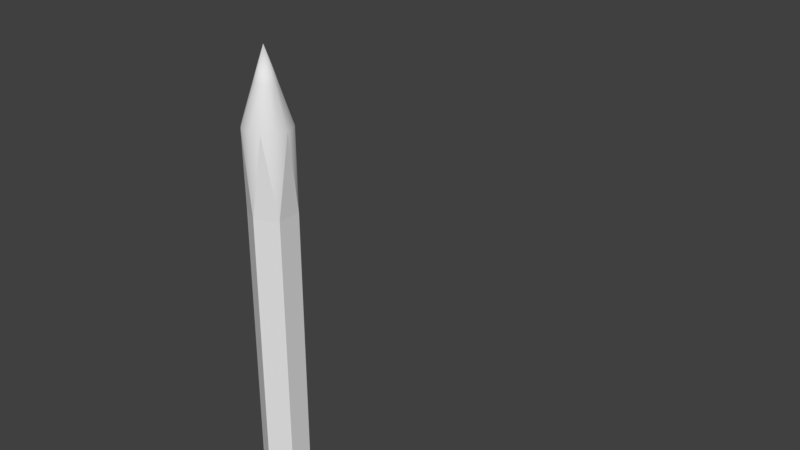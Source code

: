 # Source: tipex.blend  (saved by Blender 2.78.0; exported with 4.5.12 LTS)
import bpy
from mathutils import Matrix  # noqa: F401  (used for matrix-valued properties, if any)

bpy.ops.wm.read_factory_settings(use_empty=True)
scene = bpy.context.scene
scene.name = 'Scene'

# ---- collections
col_collection_1 = bpy.data.collections.new('Collection 1'); scene.collection.children.link(col_collection_1)

# ---- materials (node trees are filled in below, after node groups)
mat_yellow = bpy.data.materials.new('yellow')
mat_yellow.alpha_threshold = 0.0
mat_yellow.use_transparent_shadow = False
mat_yellow.roughness = 0.5
mat_black = bpy.data.materials.new('black')
mat_black.alpha_threshold = 0.0
mat_black.use_transparent_shadow = False
mat_black.roughness = 0.5
mat_metal2 = bpy.data.materials.new('metal2\\')
mat_metal2.alpha_threshold = 0.0
mat_metal2.use_transparent_shadow = False
mat_metal2.roughness = 0.5
mat_rubber = bpy.data.materials.new('rubber')
mat_rubber.alpha_threshold = 0.0
mat_rubber.use_transparent_shadow = False
mat_rubber.roughness = 0.5
mat_wood = bpy.data.materials.new('wood')
mat_wood.alpha_threshold = 0.0
mat_wood.use_transparent_shadow = False
mat_wood.roughness = 0.5
mat_tip = bpy.data.materials.new('tip')
mat_tip.alpha_threshold = 0.0
mat_tip.use_transparent_shadow = False
mat_tip.roughness = 0.5

# ---- material node trees

# ---- world
world_world = bpy.data.worlds.new('World'); scene.world = world_world
world_world.color = (0.05088, 0.05088, 0.05088)
world_world.use_sun_shadow = False
world_world.sun_shadow_jitter_overblur = 0.0
world_world.cycles.sampling_method = 'MANUAL'

# ---- meshes
me_circle_002 = bpy.data.meshes.new('Circle.002')
me_circle_002.from_pydata([(2.027e-08, 0.3266, 0.9373), (-0.2829, 0.1633, 0.9373), (-0.2829, -0.1633, 0.9373), (4.882e-08, -0.3266, 0.9373), (0.2829, -0.1633, 0.9373), (0.2829, 0.1633, 0.9373), (2.027e-08, 0.3266, 8.367), (-0.2829, 0.1633, 8.367), (-0.2829, -0.1633, 8.367), (4.882e-08, -0.3266, 8.367), (0.2829, -0.1633, 8.367), (0.2829, 0.1633, 8.367), (5.982e-09, 0.3385, 0.03174), (-0.1693, 0.2932, 0.03174), (-0.2932, 0.1693, 0.03174), (-0.3385, -1.063e-07, 0.03174), (-0.2932, -0.1693, 0.03174), (-0.1693, -0.2932, 0.03174), (-4.514e-08, -0.3385, 0.03174), (0.1693, -0.2932, 0.03174), (0.2932, -0.1693, 0.03174), (0.3385, -2.488e-07, 0.03174), (0.2932, 0.1693, 0.03174), (0.1693, 0.2932, 0.03174), (1.525e-08, 0.175, -0.02853), (-0.08752, 0.1516, -0.02853), (-0.1516, 0.08752, -0.02853), (-0.175, -1.27e-07, -0.02853), (-0.1516, -0.08752, -0.02853), (-0.08752, -0.1516, -0.02853), (-1.118e-08, -0.175, -0.02853), (0.08752, -0.1516, -0.02853), (0.1516, -0.08753, -0.02853), (0.175, -2.008e-07, -0.02853), (0.1516, 0.08752, -0.02853), (0.08752, 0.1516, -0.02853), (2.049e-08, -1.502e-07, -0.05545), (0.1628, 0.2821, 9.485), (0.2821, 0.1628, 9.485), (0.3257, -2.453e-07, 9.485), (0.2821, -0.1628, 9.485), (0.1628, -0.2821, 9.485), (1.46e-08, -0.3257, 9.485), (-0.1628, -0.2821, 9.485), (-0.2821, -0.1628, 9.485), (-0.3257, -1.081e-07, 9.485), (-0.2821, 0.1628, 9.485), (-0.1628, 0.2821, 9.485), (6.378e-08, 0.3257, 9.485), (0.07455, 0.1291, 10.02), (0.1291, 0.07455, 10.02), (0.1491, -1.892e-07, 10.02), (0.1291, -0.07455, 10.02), (0.07455, -0.1291, 10.02), (4.776e-08, -0.1491, 10.02), (-0.07455, -0.1291, 10.02), (-0.1291, -0.07455, 10.02), (-0.1491, -1.265e-07, 10.02), (-0.1291, 0.07455, 10.02), (-0.07455, 0.1291, 10.02), (7.027e-08, 0.1491, 10.02), (4.812e-08, -1.465e-07, 10.47), (0.1693, 0.2932, 0.9021), (0.2932, 0.1693, 0.9021), (0.3385, -2.488e-07, 0.9021), (0.2932, -0.1693, 0.9021), (0.1693, -0.2932, 0.9021), (-4.514e-08, -0.3385, 0.9021), (-0.1693, -0.2932, 0.9021), (-0.2932, -0.1693, 0.9021), (-0.3385, -1.063e-07, 0.9021), (-0.2932, 0.1693, 0.9021), (-0.1693, 0.2932, 0.9021), (5.982e-09, 0.3385, 0.9021), (0.2829, 0.1633, 1.672), (5.366e-09, 0.3266, 1.672), (3.392e-08, -0.3266, 1.672), (0.2829, -0.1633, 1.672), (-0.2829, 0.1633, 1.672), (-0.2829, -0.1633, 1.672), (0.2829, 0.1633, 3.011), (0.2829, 0.1633, 4.35), (0.2829, 0.1633, 5.689), (0.2829, 0.1633, 7.028), (3.69e-08, -0.3266, 3.011), (3.988e-08, -0.3266, 4.35), (4.286e-08, -0.3266, 5.689), (4.584e-08, -0.3266, 7.028), (-0.2829, 0.1633, 3.011), (-0.2829, 0.1633, 4.35), (-0.2829, 0.1633, 5.689), (-0.2829, 0.1633, 7.028), (1.729e-08, 0.3266, 7.028), (1.431e-08, 0.3266, 5.689), (1.133e-08, 0.3266, 4.35), (8.346e-09, 0.3266, 3.011), (0.2829, -0.1633, 7.028), (0.2829, -0.1633, 5.689), (0.2829, -0.1633, 4.35), (0.2829, -0.1633, 3.011), (-0.2829, -0.1633, 7.028), (-0.2829, -0.1633, 5.689), (-0.2829, -0.1633, 4.35), (-0.2829, -0.1633, 3.011), (5.982e-09, 0.3385, 0.214), (-0.2932, -0.1693, 0.214), (0.2932, 0.1693, 0.214), (-0.3385, -1.063e-07, 0.214), (-4.514e-08, -0.3385, 0.214), (0.3385, -2.488e-07, 0.214), (-0.1693, 0.2932, 0.214), (-0.1693, -0.2932, 0.214), (0.1693, 0.2932, 0.214), (0.2932, -0.1693, 0.214), (0.1693, -0.2932, 0.214), (-0.2932, 0.1693, 0.214)], [], [(92, 6, 11, 83), (96, 10, 9, 87), (100, 8, 7, 91), (83, 11, 10, 96), (87, 9, 8, 100), (91, 7, 6, 92), (23, 35, 24, 12), (13, 25, 26, 14), (20, 32, 33, 21), (17, 29, 30, 18), (14, 26, 27, 15), (21, 33, 34, 22), (18, 30, 31, 19), (15, 27, 28, 16), (22, 34, 35, 23), (12, 24, 25, 13), (19, 31, 32, 20), (16, 28, 29, 17), (28, 36, 29), (35, 36, 24), (25, 36, 26), (32, 36, 33), (29, 36, 30), (26, 36, 27), (33, 36, 34), (30, 36, 31), (27, 36, 28), (34, 36, 35), (24, 36, 25), (31, 36, 32), (43, 44, 8), (44, 45, 8), (45, 46, 7), (46, 47, 7), (47, 48, 6), (48, 37, 6), (37, 38, 11), (38, 39, 11), (39, 40, 10), (40, 41, 10), (41, 42, 9), (42, 43, 9), (43, 8, 9), (45, 7, 8), (47, 6, 7), (37, 11, 6), (39, 10, 11), (41, 9, 10), (44, 43, 55, 56), (39, 38, 50, 51), (41, 40, 52, 53), (37, 48, 60, 49), (47, 46, 58, 59), (43, 42, 54, 55), (42, 41, 53, 54), (40, 39, 51, 52), (45, 44, 56, 57), (46, 45, 57, 58), (38, 37, 49, 50), (48, 47, 59, 60), (58, 57, 61), (51, 50, 61), (49, 60, 61), (52, 51, 61), (57, 56, 61), (50, 49, 61), (55, 54, 61), (59, 58, 61), (56, 55, 61), (53, 52, 61), (54, 53, 61), (60, 59, 61), (5, 64, 63), (2, 70, 69), (5, 4, 64), (3, 68, 67), (0, 62, 73), (4, 3, 66), (4, 66, 65), (1, 72, 71), (3, 2, 68), (72, 0, 73), (0, 5, 62), (64, 4, 65), (70, 1, 71), (2, 1, 70), (68, 2, 69), (62, 5, 63), (1, 0, 72), (66, 3, 67), (111, 108, 67, 68), (114, 113, 65, 66), (107, 105, 69, 70), (115, 107, 70, 71), (105, 111, 68, 69), (112, 104, 73, 62), (106, 112, 62, 63), (109, 106, 63, 64), (110, 115, 71, 72), (113, 109, 64, 65), (104, 110, 72, 73), (108, 114, 66, 67), (1, 78, 75, 0), (3, 76, 79, 2), (5, 74, 77, 4), (2, 79, 78, 1), (4, 77, 76, 3), (0, 75, 74, 5), (78, 88, 95, 75), (88, 89, 94, 95), (89, 90, 93, 94), (90, 91, 92, 93), (76, 84, 103, 79), (84, 85, 102, 103), (85, 86, 101, 102), (86, 87, 100, 101), (74, 80, 99, 77), (80, 81, 98, 99), (81, 82, 97, 98), (82, 83, 96, 97), (79, 103, 88, 78), (103, 102, 89, 88), (102, 101, 90, 89), (101, 100, 91, 90), (77, 99, 84, 76), (99, 98, 85, 84), (98, 97, 86, 85), (97, 96, 87, 86), (75, 95, 80, 74), (95, 94, 81, 80), (94, 93, 82, 81), (93, 92, 83, 82), (18, 19, 114, 108), (12, 13, 110, 104), (20, 21, 109, 113), (13, 14, 115, 110), (21, 22, 106, 109), (22, 23, 112, 106), (23, 12, 104, 112), (16, 17, 111, 105), (14, 15, 107, 115), (15, 16, 105, 107), (19, 20, 113, 114), (17, 18, 108, 111)])
me_circle_002.polygons.foreach_set('use_smooth', [0, 0, 0, 0, 0, 0, 1, 1, 1, 1, 1, 1, 1, 1, 1, 1, 1, 1, 1, 1, 1, 1, 1, 1, 1, 1, 1, 1, 1, 1, 1, 1, 1, 1, 1, 1, 1, 1, 1, 1, 1, 1, 0, 0, 0, 0, 0, 0, 1, 1, 1, 1, 1, 1, 1, 1, 1, 1, 1, 1, 1, 1, 1, 1, 1, 1, 1, 1, 1, 1, 1, 1, 1, 1, 1, 1, 1, 1, 1, 1, 1, 1, 1, 1, 1, 1, 1, 1, 1, 1, 1, 1, 1, 1, 1, 1, 1, 1, 1, 1, 1, 1, 0, 0, 0, 0, 0, 0, 0, 0, 0, 0, 0, 0, 0, 0, 0, 0, 0, 0, 0, 0, 0, 0, 0, 0, 0, 0, 0, 0, 0, 0, 1, 1, 1, 1, 1, 1, 1, 1, 1, 1, 1, 1])
me_circle_002.polygons.foreach_set('material_index', [1, 1, 1, 0, 0, 0, 3, 3, 3, 3, 3, 3, 3, 3, 3, 3, 3, 3, 3, 3, 3, 3, 3, 3, 3, 3, 3, 3, 3, 3, 0, 1, 1, 0, 0, 1, 1, 0, 0, 1, 1, 0, 0, 1, 0, 1, 0, 1, 4, 4, 4, 4, 4, 4, 4, 4, 4, 4, 4, 4, 5, 5, 5, 5, 5, 5, 5, 5, 5, 5, 5, 5, 0, 1, 0, 0, 1, 1, 1, 0, 0, 0, 1, 0, 1, 1, 0, 1, 0, 1, 2, 2, 2, 2, 2, 2, 2, 2, 2, 2, 2, 2, 0, 0, 0, 1, 1, 1, 0, 0, 0, 0, 0, 0, 0, 0, 0, 0, 0, 0, 1, 1, 1, 1, 1, 1, 1, 1, 1, 1, 1, 1, 3, 3, 3, 3, 3, 3, 3, 3, 3, 3, 3, 3])
me_circle_002.materials.append(mat_yellow)
me_circle_002.materials.append(mat_black)
me_circle_002.materials.append(mat_metal2)
me_circle_002.materials.append(mat_rubber)
me_circle_002.materials.append(mat_wood)
me_circle_002.materials.append(mat_tip)
me_circle_002.use_remesh_preserve_volume = False
me_circle_002.use_remesh_preserve_attributes = False
me_circle_002.use_mirror_vertex_groups = False
me_circle_002.update()
arm_armature = bpy.data.armatures.new('Armature')  # bones are not reproduced

# ---- objects
ob_pencil_rig = bpy.data.objects.new('pencil rig', arm_armature)
ob_pencil = bpy.data.objects.new('pencil', me_circle_002)

# ---- transforms, parenting, visibility, modifiers, constraints
ob_pencil_rig.location = (0.0, 0.0, 0.0)
ob_pencil_rig.show_in_front = True
ob_pencil_rig.lineart.crease_threshold = 0.0
ob_pencil.parent = ob_pencil_rig
ob_pencil.location = (0.0, 0.0, 0.0)
ob_pencil.lineart.crease_threshold = 0.0
_vg = ob_pencil.vertex_groups.new(name='root')
for _i, _w in zip([0, 1, 2, 3, 4, 5, 12, 13, 14, 15, 16, 17, 18, 19, 20, 21, 22, 23, 24, 25, 26, 27, 28, 29, 30, 31, 32, 33, 34, 35, 36, 62, 63, 64, 65, 66, 67, 68, 69, 70, 71, 72, 73, 74, 75, 76, 77, 78, 79, 104, 105, 106, 107, 108, 109, 110, 111, 112, 113, 114, 115], [1.0, 1.0, 1.0, 1.0, 1.0, 1.0, 1.0, 1.0, 1.0, 1.0, 1.0, 1.0, 1.0, 1.0, 1.0, 1.0, 1.0, 1.0, 1.0, 1.0, 1.0, 1.0, 1.0, 1.0, 1.0, 1.0, 1.0, 1.0, 1.0, 1.0, 1.0, 1.0, 1.0, 1.0, 1.0, 1.0, 1.0, 1.0, 1.0, 1.0, 1.0, 1.0, 1.0, 0.5, 0.5, 0.5, 0.5, 0.5, 0.5, 1.0, 1.0, 1.0, 1.0, 1.0, 1.0, 1.0, 1.0, 1.0, 1.0, 1.0, 1.0]): _vg.add([_i], _w, 'REPLACE')
_vg = ob_pencil.vertex_groups.new(name='bone 1')
for _i, _w in zip([74, 75, 76, 77, 78, 79, 80, 84, 88, 95, 99, 103], [0.5, 0.5, 0.5, 0.5, 0.5, 0.5, 0.5, 0.5, 0.5, 0.5, 0.5, 0.5]): _vg.add([_i], _w, 'REPLACE')
_vg = ob_pencil.vertex_groups.new(name='bone 2')
for _i, _w in zip([80, 81, 84, 85, 88, 89, 94, 95, 98, 99, 102, 103], [0.5, 0.5, 0.5, 0.5, 0.5, 0.5, 0.5, 0.5, 0.5, 0.5, 0.5, 0.5]): _vg.add([_i], _w, 'REPLACE')
_vg = ob_pencil.vertex_groups.new(name='bone 3')
for _i, _w in zip([81, 82, 85, 86, 89, 90, 93, 94, 97, 98, 101, 102], [0.5, 0.5, 0.5, 0.5, 0.5, 0.5, 0.5, 0.5, 0.5, 0.5, 0.5, 0.5]): _vg.add([_i], _w, 'REPLACE')
_vg = ob_pencil.vertex_groups.new(name='bone 4')
for _i, _w in zip([82, 83, 86, 87, 90, 91, 92, 93, 96, 97, 100, 101], [0.5, 0.5, 0.5, 0.5, 0.5, 0.5, 0.5, 0.5, 0.5, 0.5, 0.5, 0.5]): _vg.add([_i], _w, 'REPLACE')
_vg = ob_pencil.vertex_groups.new(name='bone 5')
for _i, _w in zip([6, 7, 8, 9, 10, 11, 83, 87, 91, 92, 96, 100], [0.5, 0.5, 0.5, 0.5, 0.5, 0.5, 0.5, 0.5, 0.5, 0.5, 0.5, 0.5]): _vg.add([_i], _w, 'REPLACE')
_vg = ob_pencil.vertex_groups.new(name='bone 6')
for _i, _w in zip([6, 7, 8, 9, 10, 11, 37, 38, 39, 40, 41, 42, 43, 44, 45, 46, 47, 48], [0.5, 0.5, 0.5, 0.5, 0.5, 0.5, 1.0, 1.0, 1.0, 1.0, 1.0, 1.0, 1.0, 1.0, 1.0, 1.0, 1.0, 1.0]): _vg.add([_i], _w, 'REPLACE')
_vg = ob_pencil.vertex_groups.new(name='bone 7')
_vg.add([49, 50, 51, 52, 53, 54, 55, 56, 57, 58, 59, 60, 61], 1.0, 'REPLACE')
_m = ob_pencil.modifiers.new('Armature', 'ARMATURE')
_m.object = ob_pencil_rig

# ---- collection membership
col_collection_1.objects.link(ob_pencil_rig)
col_collection_1.objects.link(ob_pencil)

# ---- scene / render settings (as saved in the file)
scene.frame_start = 1; scene.frame_end = 119; scene.frame_set(28)
scene.render.engine = 'BLENDER_EEVEE_NEXT'
scene.render.resolution_percentage = 50
scene.render.fps = 60
scene.render.dither_intensity = 0.0
scene.cycles.use_denoising = False
scene.cycles.samples = 128
scene.cycles.sampling_pattern = 'TABULATED_SOBOL'
scene.cycles.light_sampling_threshold = 0.0
scene.cycles.use_adaptive_sampling = False
scene.cycles.use_light_tree = False
scene.cycles.blur_glossy = 0.0
scene.cycles.sample_clamp_indirect = 0.0
scene.view_settings.view_transform = 'Standard'
bpy.context.view_layer.update()

# ---- added for rendering (the .blend has no active camera and no usable light): camera, sun
cam_auto = bpy.data.cameras.new('AutoCamera')
cam_auto.lens = 50.0
cam_auto.sensor_width = 36.0
cam_auto.clip_end = 1000.0
ob_auto_camera = bpy.data.objects.new('AutoCamera', cam_auto)
scene.collection.objects.link(ob_auto_camera)
ob_auto_camera.location = (8.93132, -8.30404, 14.3629)
ob_auto_camera.rotation_euler = (1.09748, -7.21219e-08, 0.694738)
scene.camera = ob_auto_camera
light_auto_sun = bpy.data.lights.new('AutoSun', 'SUN')
light_auto_sun.energy = 3.0
light_auto_sun.angle = 0.0523599
ob_auto_sun = bpy.data.objects.new('AutoSun', light_auto_sun)
scene.collection.objects.link(ob_auto_sun)
ob_auto_sun.rotation_euler = (0.872665, 0.174533, 0.523599)
bpy.context.view_layer.update()
